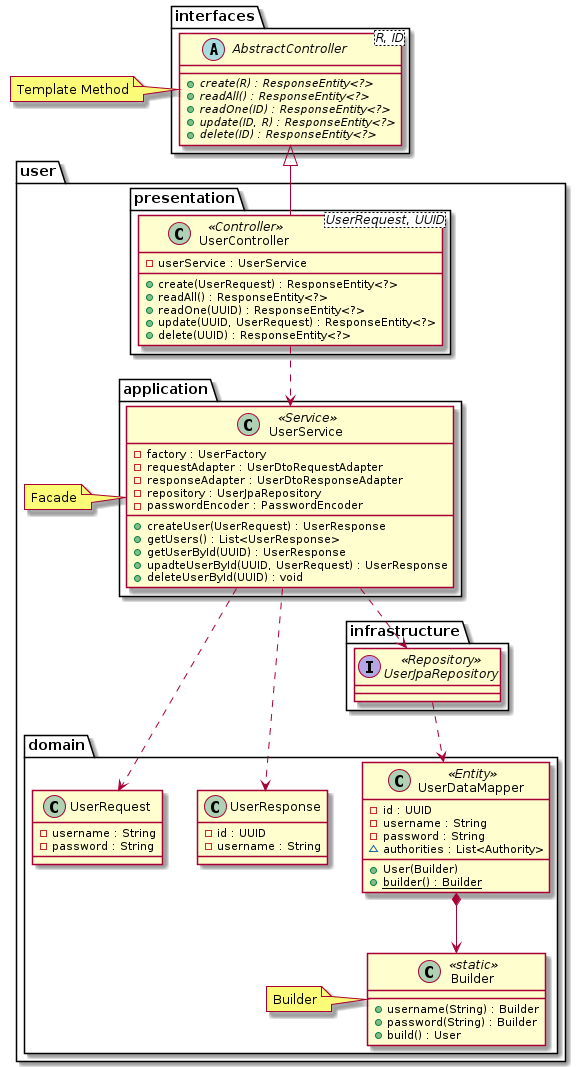

The diagram above was rendered by PlantUML. Its source (embedded in the PNG):
@startuml
' !theme resume-light
' !theme cerulean-outline
' !theme sketchy-outline

package interfaces {
  abstract class AbstractController<R, ID> {
    {abstract} +create(R) : ResponseEntity<?>
    {abstract} +readAll() : ResponseEntity<?>
    {abstract} +readOne(ID) : ResponseEntity<?>
    {abstract} +update(ID, R) : ResponseEntity<?>
    {abstract} +delete(ID) : ResponseEntity<?>
  }
}
note left: Template Method

package user {

  package domain {

    class UserDataMapper <<Entity>> {
      -id : UUID
      -username : String
      -password : String
      ~authorities : List<Authority>
      +User(Builder)
      {static} +builder() : Builder
    }

    class Builder <<static>> {
      +username(String) : Builder
      +password(String) : Builder
      +build() : User
    }
    note left: Builder

    class UserRequest {
      -username : String
      -password : String
    }

    class UserResponse {
      -id : UUID
      -username : String
    }
  }

  package presentation {

    class UserController<UserRequest, UUID> <<Controller>>  extends AbstractController {
      -userService : UserService
      +create(UserRequest) : ResponseEntity<?>
      +readAll() : ResponseEntity<?>
      +readOne(UUID) : ResponseEntity<?>
      +update(UUID, UserRequest) : ResponseEntity<?>
      +delete(UUID) : ResponseEntity<?>
    }
  }

  package application {
    class UserService <<Service>> {
      -factory : UserFactory
      -requestAdapter : UserDtoRequestAdapter
      -responseAdapter : UserDtoResponseAdapter
      -repository : UserJpaRepository
      -passwordEncoder : PasswordEncoder
      +createUser(UserRequest) : UserResponse
      +getUsers() : List<UserResponse>
      +getUserById(UUID) : UserResponse
      +upadteUserById(UUID, UserRequest) : UserResponse
      +deleteUserById(UUID) : void
    }
  }
  note left: Facade

  package infrastructure {
    interface UserJpaRepository <<Repository>>
  }

  UserController ..> UserService
  UserService ..> UserJpaRepository
  UserJpaRepository ..> UserDataMapper

  UserDataMapper *--> Builder

  UserService ..> UserRequest
  UserService ..> UserResponse
}
@enduml